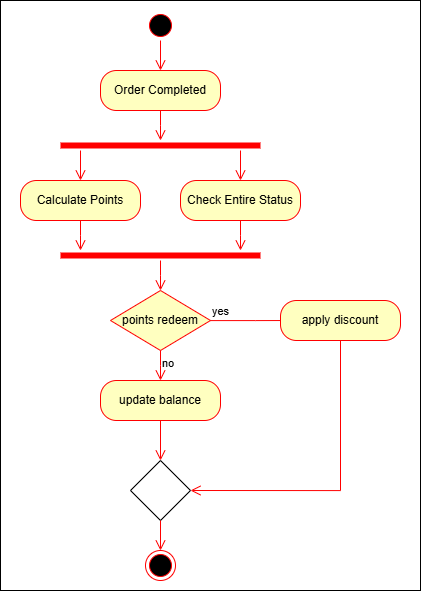

The diagram above was exported from draw.io. Its source (the exported page's mxGraphModel, read from the mxfile embedded in the PNG):
<mxGraphModel dx="1864" dy="1989" grid="1" gridSize="10" guides="1" tooltips="1" connect="1" arrows="1" fold="1" page="1" pageScale="1" pageWidth="827" pageHeight="1169" math="0" shadow="0">
  <root>
    <mxCell id="WIyWlLk6GJQsqaUBKTNV-0" />
    <mxCell id="WIyWlLk6GJQsqaUBKTNV-1" parent="WIyWlLk6GJQsqaUBKTNV-0" />
    <mxCell id="D57IzFWcaW5_wYxl5Nmi-23" value="" style="rounded=0;whiteSpace=wrap;html=1;" vertex="1" parent="WIyWlLk6GJQsqaUBKTNV-1">
      <mxGeometry x="440" y="-30" width="420" height="590" as="geometry" />
    </mxCell>
    <mxCell id="D57IzFWcaW5_wYxl5Nmi-0" value="" style="ellipse;html=1;shape=startState;fillColor=#000000;strokeColor=#ff0000;" vertex="1" parent="WIyWlLk6GJQsqaUBKTNV-1">
      <mxGeometry x="585" y="-20" width="30" height="30" as="geometry" />
    </mxCell>
    <mxCell id="D57IzFWcaW5_wYxl5Nmi-1" value="" style="edgeStyle=orthogonalEdgeStyle;html=1;verticalAlign=bottom;endArrow=open;endSize=8;strokeColor=#ff0000;rounded=0;entryX=0.5;entryY=0;entryDx=0;entryDy=0;" edge="1" source="D57IzFWcaW5_wYxl5Nmi-0" parent="WIyWlLk6GJQsqaUBKTNV-1" target="D57IzFWcaW5_wYxl5Nmi-2">
      <mxGeometry relative="1" as="geometry">
        <mxPoint x="596" y="10" as="targetPoint" />
      </mxGeometry>
    </mxCell>
    <mxCell id="D57IzFWcaW5_wYxl5Nmi-2" value="Order Completed" style="rounded=1;whiteSpace=wrap;html=1;arcSize=40;fontColor=#000000;fillColor=#ffffc0;strokeColor=#ff0000;" vertex="1" parent="WIyWlLk6GJQsqaUBKTNV-1">
      <mxGeometry x="540" y="40" width="120" height="40" as="geometry" />
    </mxCell>
    <mxCell id="D57IzFWcaW5_wYxl5Nmi-3" value="" style="edgeStyle=orthogonalEdgeStyle;html=1;verticalAlign=bottom;endArrow=open;endSize=8;strokeColor=#ff0000;rounded=0;" edge="1" source="D57IzFWcaW5_wYxl5Nmi-2" parent="WIyWlLk6GJQsqaUBKTNV-1">
      <mxGeometry relative="1" as="geometry">
        <mxPoint x="600" y="110" as="targetPoint" />
      </mxGeometry>
    </mxCell>
    <mxCell id="D57IzFWcaW5_wYxl5Nmi-4" value="" style="shape=line;html=1;strokeWidth=6;strokeColor=#ff0000;" vertex="1" parent="WIyWlLk6GJQsqaUBKTNV-1">
      <mxGeometry x="500" y="110" width="200" height="10" as="geometry" />
    </mxCell>
    <mxCell id="D57IzFWcaW5_wYxl5Nmi-5" value="" style="edgeStyle=orthogonalEdgeStyle;html=1;verticalAlign=bottom;endArrow=open;endSize=8;strokeColor=#ff0000;rounded=0;" edge="1" parent="WIyWlLk6GJQsqaUBKTNV-1">
      <mxGeometry relative="1" as="geometry">
        <mxPoint x="520" y="150" as="targetPoint" />
        <mxPoint x="520" y="120" as="sourcePoint" />
      </mxGeometry>
    </mxCell>
    <mxCell id="D57IzFWcaW5_wYxl5Nmi-6" value="" style="edgeStyle=orthogonalEdgeStyle;html=1;verticalAlign=bottom;endArrow=open;endSize=8;strokeColor=#ff0000;rounded=0;" edge="1" parent="WIyWlLk6GJQsqaUBKTNV-1">
      <mxGeometry relative="1" as="geometry">
        <mxPoint x="680" y="150" as="targetPoint" />
        <mxPoint x="680" y="120" as="sourcePoint" />
        <Array as="points">
          <mxPoint x="680" y="120" />
          <mxPoint x="680" y="120" />
        </Array>
      </mxGeometry>
    </mxCell>
    <mxCell id="D57IzFWcaW5_wYxl5Nmi-7" value="Calculate Points" style="rounded=1;whiteSpace=wrap;html=1;arcSize=40;fontColor=#000000;fillColor=#ffffc0;strokeColor=#ff0000;" vertex="1" parent="WIyWlLk6GJQsqaUBKTNV-1">
      <mxGeometry x="460" y="150" width="120" height="40" as="geometry" />
    </mxCell>
    <mxCell id="D57IzFWcaW5_wYxl5Nmi-8" value="" style="edgeStyle=orthogonalEdgeStyle;html=1;verticalAlign=bottom;endArrow=open;endSize=8;strokeColor=#ff0000;rounded=0;" edge="1" source="D57IzFWcaW5_wYxl5Nmi-7" parent="WIyWlLk6GJQsqaUBKTNV-1">
      <mxGeometry relative="1" as="geometry">
        <mxPoint x="520" y="220" as="targetPoint" />
      </mxGeometry>
    </mxCell>
    <mxCell id="D57IzFWcaW5_wYxl5Nmi-9" value="Check Entire Status" style="rounded=1;whiteSpace=wrap;html=1;arcSize=40;fontColor=#000000;fillColor=#ffffc0;strokeColor=#ff0000;" vertex="1" parent="WIyWlLk6GJQsqaUBKTNV-1">
      <mxGeometry x="620" y="150" width="120" height="40" as="geometry" />
    </mxCell>
    <mxCell id="D57IzFWcaW5_wYxl5Nmi-10" value="" style="edgeStyle=orthogonalEdgeStyle;html=1;verticalAlign=bottom;endArrow=open;endSize=8;strokeColor=#ff0000;rounded=0;" edge="1" source="D57IzFWcaW5_wYxl5Nmi-9" parent="WIyWlLk6GJQsqaUBKTNV-1">
      <mxGeometry relative="1" as="geometry">
        <mxPoint x="680" y="220" as="targetPoint" />
      </mxGeometry>
    </mxCell>
    <mxCell id="D57IzFWcaW5_wYxl5Nmi-11" value="" style="shape=line;html=1;strokeWidth=6;strokeColor=#ff0000;" vertex="1" parent="WIyWlLk6GJQsqaUBKTNV-1">
      <mxGeometry x="500" y="220" width="200" height="10" as="geometry" />
    </mxCell>
    <mxCell id="D57IzFWcaW5_wYxl5Nmi-12" value="" style="edgeStyle=orthogonalEdgeStyle;html=1;verticalAlign=bottom;endArrow=open;endSize=8;strokeColor=#ff0000;rounded=0;" edge="1" source="D57IzFWcaW5_wYxl5Nmi-11" parent="WIyWlLk6GJQsqaUBKTNV-1">
      <mxGeometry relative="1" as="geometry">
        <mxPoint x="600" y="260" as="targetPoint" />
      </mxGeometry>
    </mxCell>
    <mxCell id="D57IzFWcaW5_wYxl5Nmi-13" value="points redeem" style="rhombus;whiteSpace=wrap;html=1;fontColor=#000000;fillColor=#ffffc0;strokeColor=#ff0000;" vertex="1" parent="WIyWlLk6GJQsqaUBKTNV-1">
      <mxGeometry x="550" y="260" width="100" height="60" as="geometry" />
    </mxCell>
    <mxCell id="D57IzFWcaW5_wYxl5Nmi-14" value="yes" style="edgeStyle=orthogonalEdgeStyle;html=1;align=left;verticalAlign=bottom;endArrow=open;endSize=8;strokeColor=#ff0000;rounded=0;" edge="1" source="D57IzFWcaW5_wYxl5Nmi-13" parent="WIyWlLk6GJQsqaUBKTNV-1">
      <mxGeometry x="-1" relative="1" as="geometry">
        <mxPoint x="740" y="290" as="targetPoint" />
      </mxGeometry>
    </mxCell>
    <mxCell id="D57IzFWcaW5_wYxl5Nmi-15" value="no" style="edgeStyle=orthogonalEdgeStyle;html=1;align=left;verticalAlign=top;endArrow=open;endSize=8;strokeColor=#ff0000;rounded=0;" edge="1" source="D57IzFWcaW5_wYxl5Nmi-13" parent="WIyWlLk6GJQsqaUBKTNV-1">
      <mxGeometry x="-1" relative="1" as="geometry">
        <mxPoint x="600" y="350" as="targetPoint" />
      </mxGeometry>
    </mxCell>
    <mxCell id="D57IzFWcaW5_wYxl5Nmi-16" value="apply discount" style="rounded=1;whiteSpace=wrap;html=1;arcSize=40;fontColor=#000000;fillColor=#ffffc0;strokeColor=#ff0000;" vertex="1" parent="WIyWlLk6GJQsqaUBKTNV-1">
      <mxGeometry x="720" y="270" width="120" height="40" as="geometry" />
    </mxCell>
    <mxCell id="D57IzFWcaW5_wYxl5Nmi-17" value="" style="edgeStyle=orthogonalEdgeStyle;html=1;verticalAlign=bottom;endArrow=open;endSize=8;strokeColor=#ff0000;rounded=0;entryX=1;entryY=0.5;entryDx=0;entryDy=0;" edge="1" source="D57IzFWcaW5_wYxl5Nmi-16" parent="WIyWlLk6GJQsqaUBKTNV-1" target="D57IzFWcaW5_wYxl5Nmi-20">
      <mxGeometry relative="1" as="geometry">
        <mxPoint x="780" y="370" as="targetPoint" />
        <Array as="points">
          <mxPoint x="780" y="460" />
        </Array>
      </mxGeometry>
    </mxCell>
    <mxCell id="D57IzFWcaW5_wYxl5Nmi-18" value="update balance" style="rounded=1;whiteSpace=wrap;html=1;arcSize=40;fontColor=#000000;fillColor=#ffffc0;strokeColor=#ff0000;" vertex="1" parent="WIyWlLk6GJQsqaUBKTNV-1">
      <mxGeometry x="540" y="350" width="120" height="40" as="geometry" />
    </mxCell>
    <mxCell id="D57IzFWcaW5_wYxl5Nmi-19" value="" style="edgeStyle=orthogonalEdgeStyle;html=1;verticalAlign=bottom;endArrow=open;endSize=8;strokeColor=#ff0000;rounded=0;entryX=0.5;entryY=0;entryDx=0;entryDy=0;" edge="1" source="D57IzFWcaW5_wYxl5Nmi-18" parent="WIyWlLk6GJQsqaUBKTNV-1" target="D57IzFWcaW5_wYxl5Nmi-20">
      <mxGeometry relative="1" as="geometry">
        <mxPoint x="600" y="430" as="targetPoint" />
      </mxGeometry>
    </mxCell>
    <mxCell id="D57IzFWcaW5_wYxl5Nmi-20" value="" style="rhombus;whiteSpace=wrap;html=1;" vertex="1" parent="WIyWlLk6GJQsqaUBKTNV-1">
      <mxGeometry x="570" y="430" width="60" height="60" as="geometry" />
    </mxCell>
    <mxCell id="D57IzFWcaW5_wYxl5Nmi-21" value="" style="ellipse;html=1;shape=endState;fillColor=#000000;strokeColor=#ff0000;" vertex="1" parent="WIyWlLk6GJQsqaUBKTNV-1">
      <mxGeometry x="585" y="520" width="30" height="30" as="geometry" />
    </mxCell>
    <mxCell id="D57IzFWcaW5_wYxl5Nmi-22" value="" style="edgeStyle=orthogonalEdgeStyle;html=1;verticalAlign=bottom;endArrow=open;endSize=8;strokeColor=#ff0000;rounded=0;entryX=0.5;entryY=0;entryDx=0;entryDy=0;exitX=0.5;exitY=1;exitDx=0;exitDy=0;" edge="1" parent="WIyWlLk6GJQsqaUBKTNV-1" source="D57IzFWcaW5_wYxl5Nmi-20" target="D57IzFWcaW5_wYxl5Nmi-21">
      <mxGeometry relative="1" as="geometry">
        <mxPoint x="640" y="530" as="targetPoint" />
        <mxPoint x="640" y="490" as="sourcePoint" />
      </mxGeometry>
    </mxCell>
  </root>
</mxGraphModel>